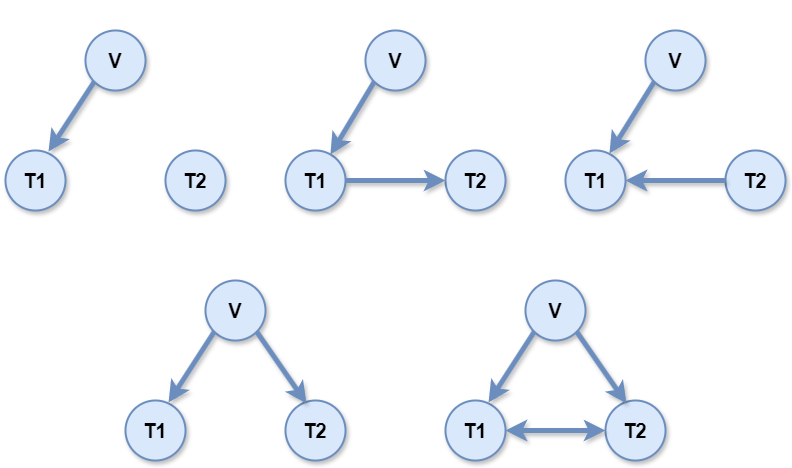

The diagram above was exported from draw.io. Its source (the exported page's mxGraphModel, read from the mxfile embedded in the PNG):
<mxGraphModel dx="1418" dy="1420" grid="1" gridSize="10" guides="1" tooltips="1" connect="1" arrows="1" fold="1" page="1" pageScale="1" pageWidth="850" pageHeight="600" math="1" shadow="0">
  <root>
    <mxCell id="0" />
    <mxCell id="1" parent="0" />
    <mxCell id="Ya9fY4rdkiM0QhiMj1Qv-2" value="&lt;font style=&quot;font-size: 20px;&quot;&gt;&lt;b style=&quot;&quot;&gt;V&lt;/b&gt;&lt;/font&gt;" style="ellipse;whiteSpace=wrap;html=1;aspect=fixed;fillColor=#dae8fc;strokeColor=#6c8ebf;strokeWidth=2;shadow=1;" vertex="1" parent="1">
      <mxGeometry x="120" y="-520" width="60" height="60" as="geometry" />
    </mxCell>
    <mxCell id="Ya9fY4rdkiM0QhiMj1Qv-3" value="&lt;font style=&quot;font-size: 20px;&quot;&gt;&lt;b&gt;T1&lt;/b&gt;&lt;/font&gt;" style="ellipse;whiteSpace=wrap;html=1;aspect=fixed;fillColor=#dae8fc;strokeColor=#6c8ebf;strokeWidth=2;shadow=1;" vertex="1" parent="1">
      <mxGeometry x="40" y="-400" width="60" height="60" as="geometry" />
    </mxCell>
    <mxCell id="Ya9fY4rdkiM0QhiMj1Qv-4" value="&lt;font style=&quot;font-size: 20px;&quot;&gt;&lt;b&gt;T2&lt;/b&gt;&lt;/font&gt;" style="ellipse;whiteSpace=wrap;html=1;aspect=fixed;fillColor=#dae8fc;strokeColor=#6c8ebf;strokeWidth=2;shadow=1;" vertex="1" parent="1">
      <mxGeometry x="200" y="-400" width="60" height="60" as="geometry" />
    </mxCell>
    <mxCell id="Ya9fY4rdkiM0QhiMj1Qv-5" value="&lt;b&gt;&lt;font style=&quot;font-size: 20px;&quot;&gt;V&lt;/font&gt;&lt;/b&gt;" style="ellipse;whiteSpace=wrap;html=1;aspect=fixed;fillColor=#dae8fc;strokeColor=#6c8ebf;strokeWidth=2;shadow=1;" vertex="1" parent="1">
      <mxGeometry x="400" y="-520" width="60" height="60" as="geometry" />
    </mxCell>
    <mxCell id="Ya9fY4rdkiM0QhiMj1Qv-6" value="&lt;b&gt;&lt;font style=&quot;font-size: 20px;&quot;&gt;T1&lt;/font&gt;&lt;/b&gt;" style="ellipse;whiteSpace=wrap;html=1;aspect=fixed;fillColor=#dae8fc;strokeColor=#6c8ebf;strokeWidth=2;shadow=1;" vertex="1" parent="1">
      <mxGeometry x="320" y="-400" width="60" height="60" as="geometry" />
    </mxCell>
    <mxCell id="Ya9fY4rdkiM0QhiMj1Qv-7" value="&lt;b&gt;&lt;font style=&quot;font-size: 20px;&quot;&gt;T2&lt;/font&gt;&lt;/b&gt;" style="ellipse;whiteSpace=wrap;html=1;aspect=fixed;fillColor=#dae8fc;strokeColor=#6c8ebf;strokeWidth=2;shadow=1;" vertex="1" parent="1">
      <mxGeometry x="480" y="-400" width="60" height="60" as="geometry" />
    </mxCell>
    <mxCell id="Ya9fY4rdkiM0QhiMj1Qv-8" value="&lt;b&gt;&lt;font style=&quot;font-size: 20px;&quot;&gt;V&lt;/font&gt;&lt;/b&gt;" style="ellipse;whiteSpace=wrap;html=1;aspect=fixed;fillColor=#dae8fc;strokeColor=#6c8ebf;strokeWidth=2;shadow=1;" vertex="1" parent="1">
      <mxGeometry x="680" y="-520" width="60" height="60" as="geometry" />
    </mxCell>
    <mxCell id="Ya9fY4rdkiM0QhiMj1Qv-9" value="&lt;b&gt;&lt;font style=&quot;font-size: 20px;&quot;&gt;T1&lt;/font&gt;&lt;/b&gt;" style="ellipse;whiteSpace=wrap;html=1;aspect=fixed;fillColor=#dae8fc;strokeColor=#6c8ebf;strokeWidth=2;shadow=1;" vertex="1" parent="1">
      <mxGeometry x="600" y="-400" width="60" height="60" as="geometry" />
    </mxCell>
    <mxCell id="Ya9fY4rdkiM0QhiMj1Qv-10" value="&lt;b&gt;&lt;font style=&quot;font-size: 20px;&quot;&gt;T2&lt;/font&gt;&lt;/b&gt;" style="ellipse;whiteSpace=wrap;html=1;aspect=fixed;fillColor=#dae8fc;strokeColor=#6c8ebf;strokeWidth=2;shadow=1;" vertex="1" parent="1">
      <mxGeometry x="760" y="-400" width="60" height="60" as="geometry" />
    </mxCell>
    <mxCell id="Ya9fY4rdkiM0QhiMj1Qv-11" value="&lt;b&gt;&lt;font style=&quot;font-size: 20px;&quot;&gt;V&lt;/font&gt;&lt;/b&gt;" style="ellipse;whiteSpace=wrap;html=1;aspect=fixed;fillColor=#dae8fc;strokeColor=#6c8ebf;strokeWidth=2;shadow=1;" vertex="1" parent="1">
      <mxGeometry x="240" y="-270" width="60" height="60" as="geometry" />
    </mxCell>
    <mxCell id="Ya9fY4rdkiM0QhiMj1Qv-12" value="&lt;b&gt;&lt;font style=&quot;font-size: 20px;&quot;&gt;T1&lt;/font&gt;&lt;/b&gt;" style="ellipse;whiteSpace=wrap;html=1;aspect=fixed;fillColor=#dae8fc;strokeColor=#6c8ebf;strokeWidth=2;shadow=1;" vertex="1" parent="1">
      <mxGeometry x="160" y="-150" width="60" height="60" as="geometry" />
    </mxCell>
    <mxCell id="Ya9fY4rdkiM0QhiMj1Qv-13" value="&lt;b&gt;&lt;font style=&quot;font-size: 20px;&quot;&gt;T2&lt;/font&gt;&lt;/b&gt;" style="ellipse;whiteSpace=wrap;html=1;aspect=fixed;fillColor=#dae8fc;strokeColor=#6c8ebf;strokeWidth=2;shadow=1;" vertex="1" parent="1">
      <mxGeometry x="320" y="-150" width="60" height="60" as="geometry" />
    </mxCell>
    <mxCell id="Ya9fY4rdkiM0QhiMj1Qv-18" value="" style="endArrow=classic;html=1;rounded=0;exitX=0;exitY=1;exitDx=0;exitDy=0;entryX=0.717;entryY=0.017;entryDx=0;entryDy=0;entryPerimeter=0;strokeWidth=5;fillColor=#dae8fc;strokeColor=#6c8ebf;shadow=1;" edge="1" parent="1" source="Ya9fY4rdkiM0QhiMj1Qv-2" target="Ya9fY4rdkiM0QhiMj1Qv-3">
      <mxGeometry width="50" height="50" relative="1" as="geometry">
        <mxPoint x="400" y="-350" as="sourcePoint" />
        <mxPoint x="450" y="-400" as="targetPoint" />
      </mxGeometry>
    </mxCell>
    <mxCell id="Ya9fY4rdkiM0QhiMj1Qv-19" value="" style="endArrow=classic;html=1;rounded=0;exitX=1;exitY=0.5;exitDx=0;exitDy=0;entryX=0;entryY=0.5;entryDx=0;entryDy=0;strokeWidth=5;fillColor=#dae8fc;strokeColor=#6c8ebf;shadow=1;" edge="1" parent="1" source="Ya9fY4rdkiM0QhiMj1Qv-6" target="Ya9fY4rdkiM0QhiMj1Qv-7">
      <mxGeometry width="50" height="50" relative="1" as="geometry">
        <mxPoint x="400" y="-350" as="sourcePoint" />
        <mxPoint x="450" y="-330" as="targetPoint" />
      </mxGeometry>
    </mxCell>
    <mxCell id="Ya9fY4rdkiM0QhiMj1Qv-20" value="" style="endArrow=classic;html=1;rounded=0;entryX=0.75;entryY=0.067;entryDx=0;entryDy=0;exitX=0;exitY=1;exitDx=0;exitDy=0;entryPerimeter=0;strokeWidth=5;fillColor=#dae8fc;strokeColor=#6c8ebf;shadow=1;" edge="1" parent="1" source="Ya9fY4rdkiM0QhiMj1Qv-5" target="Ya9fY4rdkiM0QhiMj1Qv-6">
      <mxGeometry width="50" height="50" relative="1" as="geometry">
        <mxPoint x="400" y="-350" as="sourcePoint" />
        <mxPoint x="450" y="-400" as="targetPoint" />
      </mxGeometry>
    </mxCell>
    <mxCell id="Ya9fY4rdkiM0QhiMj1Qv-21" value="" style="endArrow=classic;html=1;rounded=0;entryX=1;entryY=0.5;entryDx=0;entryDy=0;exitX=0;exitY=0.5;exitDx=0;exitDy=0;strokeWidth=5;fillColor=#dae8fc;strokeColor=#6c8ebf;shadow=1;" edge="1" parent="1" source="Ya9fY4rdkiM0QhiMj1Qv-10" target="Ya9fY4rdkiM0QhiMj1Qv-9">
      <mxGeometry width="50" height="50" relative="1" as="geometry">
        <mxPoint x="400" y="-350" as="sourcePoint" />
        <mxPoint x="450" y="-400" as="targetPoint" />
      </mxGeometry>
    </mxCell>
    <mxCell id="Ya9fY4rdkiM0QhiMj1Qv-22" value="" style="endArrow=classic;html=1;rounded=0;exitX=0;exitY=1;exitDx=0;exitDy=0;entryX=0.733;entryY=0.05;entryDx=0;entryDy=0;entryPerimeter=0;strokeWidth=5;fillColor=#dae8fc;strokeColor=#6c8ebf;shadow=1;" edge="1" parent="1" source="Ya9fY4rdkiM0QhiMj1Qv-8" target="Ya9fY4rdkiM0QhiMj1Qv-9">
      <mxGeometry width="50" height="50" relative="1" as="geometry">
        <mxPoint x="692" y="-460" as="sourcePoint" />
        <mxPoint x="650" y="-400" as="targetPoint" />
      </mxGeometry>
    </mxCell>
    <mxCell id="Ya9fY4rdkiM0QhiMj1Qv-23" value="" style="endArrow=classic;html=1;rounded=0;exitX=0;exitY=1;exitDx=0;exitDy=0;entryX=0.717;entryY=0.033;entryDx=0;entryDy=0;entryPerimeter=0;strokeWidth=5;fillColor=#dae8fc;strokeColor=#6c8ebf;shadow=1;" edge="1" parent="1" source="Ya9fY4rdkiM0QhiMj1Qv-11" target="Ya9fY4rdkiM0QhiMj1Qv-12">
      <mxGeometry width="50" height="50" relative="1" as="geometry">
        <mxPoint x="206" y="-230" as="sourcePoint" />
        <mxPoint x="160" y="-160" as="targetPoint" />
      </mxGeometry>
    </mxCell>
    <mxCell id="Ya9fY4rdkiM0QhiMj1Qv-24" value="" style="endArrow=classic;html=1;rounded=0;exitX=1;exitY=1;exitDx=0;exitDy=0;entryX=0.35;entryY=0.05;entryDx=0;entryDy=0;entryPerimeter=0;strokeWidth=5;fillColor=#dae8fc;strokeColor=#6c8ebf;shadow=1;" edge="1" parent="1" source="Ya9fY4rdkiM0QhiMj1Qv-11" target="Ya9fY4rdkiM0QhiMj1Qv-13">
      <mxGeometry width="50" height="50" relative="1" as="geometry">
        <mxPoint x="380" y="-260" as="sourcePoint" />
        <mxPoint x="334" y="-190" as="targetPoint" />
      </mxGeometry>
    </mxCell>
    <mxCell id="Ya9fY4rdkiM0QhiMj1Qv-26" value="&lt;b&gt;&lt;font style=&quot;font-size: 20px;&quot;&gt;V&lt;/font&gt;&lt;/b&gt;" style="ellipse;whiteSpace=wrap;html=1;aspect=fixed;fillColor=#dae8fc;strokeColor=#6c8ebf;strokeWidth=2;shadow=1;" vertex="1" parent="1">
      <mxGeometry x="560" y="-270" width="60" height="60" as="geometry" />
    </mxCell>
    <mxCell id="Ya9fY4rdkiM0QhiMj1Qv-27" value="&lt;b&gt;&lt;font style=&quot;font-size: 20px;&quot;&gt;T1&lt;/font&gt;&lt;/b&gt;" style="ellipse;whiteSpace=wrap;html=1;aspect=fixed;fillColor=#dae8fc;strokeColor=#6c8ebf;strokeWidth=2;shadow=1;" vertex="1" parent="1">
      <mxGeometry x="480" y="-150" width="60" height="60" as="geometry" />
    </mxCell>
    <mxCell id="Ya9fY4rdkiM0QhiMj1Qv-28" value="&lt;b&gt;&lt;font style=&quot;font-size: 20px;&quot;&gt;T2&lt;/font&gt;&lt;/b&gt;" style="ellipse;whiteSpace=wrap;html=1;aspect=fixed;fillColor=#dae8fc;strokeColor=#6c8ebf;strokeWidth=2;shadow=1;" vertex="1" parent="1">
      <mxGeometry x="640" y="-150" width="60" height="60" as="geometry" />
    </mxCell>
    <mxCell id="Ya9fY4rdkiM0QhiMj1Qv-29" value="" style="endArrow=classic;html=1;rounded=0;exitX=0;exitY=1;exitDx=0;exitDy=0;entryX=0.717;entryY=0.033;entryDx=0;entryDy=0;entryPerimeter=0;strokeWidth=5;fillColor=#dae8fc;strokeColor=#6c8ebf;shadow=1;" edge="1" parent="1" source="Ya9fY4rdkiM0QhiMj1Qv-26" target="Ya9fY4rdkiM0QhiMj1Qv-27">
      <mxGeometry width="50" height="50" relative="1" as="geometry">
        <mxPoint x="526" y="-230" as="sourcePoint" />
        <mxPoint x="480" y="-160" as="targetPoint" />
      </mxGeometry>
    </mxCell>
    <mxCell id="Ya9fY4rdkiM0QhiMj1Qv-30" value="" style="endArrow=classic;html=1;rounded=0;exitX=1;exitY=1;exitDx=0;exitDy=0;entryX=0.35;entryY=0.05;entryDx=0;entryDy=0;entryPerimeter=0;strokeWidth=5;fillColor=#dae8fc;strokeColor=#6c8ebf;shadow=1;" edge="1" parent="1" source="Ya9fY4rdkiM0QhiMj1Qv-26" target="Ya9fY4rdkiM0QhiMj1Qv-28">
      <mxGeometry width="50" height="50" relative="1" as="geometry">
        <mxPoint x="700" y="-260" as="sourcePoint" />
        <mxPoint x="654" y="-190" as="targetPoint" />
      </mxGeometry>
    </mxCell>
    <mxCell id="Ya9fY4rdkiM0QhiMj1Qv-31" value="" style="endArrow=classic;startArrow=classic;html=1;rounded=0;exitX=1;exitY=0.5;exitDx=0;exitDy=0;entryX=0;entryY=0.5;entryDx=0;entryDy=0;strokeWidth=5;fillColor=#dae8fc;strokeColor=#6c8ebf;shadow=1;" edge="1" parent="1" source="Ya9fY4rdkiM0QhiMj1Qv-27" target="Ya9fY4rdkiM0QhiMj1Qv-28">
      <mxGeometry width="50" height="50" relative="1" as="geometry">
        <mxPoint x="400" y="-350" as="sourcePoint" />
        <mxPoint x="450" y="-400" as="targetPoint" />
      </mxGeometry>
    </mxCell>
    <mxCell id="Ya9fY4rdkiM0QhiMj1Qv-32" value="&lt;font color=&quot;#ffffff&quot; style=&quot;font-size: 16px;&quot;&gt;&lt;b&gt;M0 Null Model&lt;/b&gt;&lt;/font&gt;" style="text;html=1;align=center;verticalAlign=middle;whiteSpace=wrap;rounded=0;" vertex="1" parent="1">
      <mxGeometry x="80" y="-550" width="140" height="30" as="geometry" />
    </mxCell>
    <mxCell id="Ya9fY4rdkiM0QhiMj1Qv-33" value="&lt;font color=&quot;#ffffff&quot; style=&quot;font-size: 16px;&quot;&gt;&lt;b&gt;M1 Mediation&lt;/b&gt;&lt;/font&gt;" style="text;html=1;align=center;verticalAlign=middle;whiteSpace=wrap;rounded=0;" vertex="1" parent="1">
      <mxGeometry x="360" y="-550" width="140" height="30" as="geometry" />
    </mxCell>
    <mxCell id="Ya9fY4rdkiM0QhiMj1Qv-34" value="&lt;font color=&quot;#ffffff&quot; style=&quot;font-size: 16px;&quot;&gt;&lt;b&gt;M2 V-structure&lt;/b&gt;&lt;/font&gt;" style="text;html=1;align=center;verticalAlign=middle;whiteSpace=wrap;rounded=0;" vertex="1" parent="1">
      <mxGeometry x="640" y="-550" width="140" height="30" as="geometry" />
    </mxCell>
    <mxCell id="Ya9fY4rdkiM0QhiMj1Qv-35" value="&lt;font color=&quot;#ffffff&quot; style=&quot;font-size: 16px;&quot;&gt;&lt;b&gt;M3 Conditional Independence&amp;nbsp;&lt;/b&gt;&lt;/font&gt;" style="text;html=1;align=center;verticalAlign=middle;whiteSpace=wrap;rounded=0;" vertex="1" parent="1">
      <mxGeometry x="200" y="-310" width="140" height="40" as="geometry" />
    </mxCell>
    <mxCell id="Ya9fY4rdkiM0QhiMj1Qv-36" value="&lt;font color=&quot;#ffffff&quot; style=&quot;font-size: 16px;&quot;&gt;&lt;b&gt;M4 Fully Connected&lt;/b&gt;&lt;/font&gt;" style="text;html=1;align=center;verticalAlign=middle;whiteSpace=wrap;rounded=0;" vertex="1" parent="1">
      <mxGeometry x="505" y="-300" width="170" height="30" as="geometry" />
    </mxCell>
  </root>
</mxGraphModel>